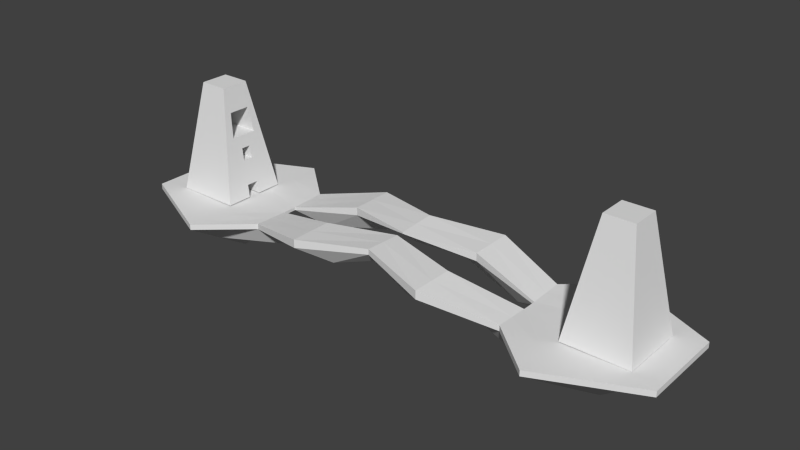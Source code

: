 # Source: firstlevel.blend  (saved by Blender 2.71.0; exported with 4.5.12 LTS)
import bpy
from mathutils import Matrix  # noqa: F401  (used for matrix-valued properties, if any)

bpy.ops.wm.read_factory_settings(use_empty=True)
scene = bpy.context.scene
scene.name = 'Scene'

# ---- collections
col_collection_1 = bpy.data.collections.new('Collection 1'); scene.collection.children.link(col_collection_1)

# ---- world
world_world = bpy.data.worlds.new('World'); scene.world = world_world
world_world.color = (0.05088, 0.05088, 0.05088)
world_world.use_sun_shadow = False
world_world.sun_shadow_jitter_overblur = 0.0
world_world.cycles.sampling_method = 'MANUAL'
world_world.cycles.sample_map_resolution = 256

# ---- meshes
me_cube = bpy.data.meshes.new('Cube')
me_cube.from_pydata([(67.37, -11.62, -0.001818), (67.37, 11.62, -0.001818), (90.61, 11.62, -0.001818), (90.61, -11.62, -0.001818), (73.9, -5.093, 39.83), (73.9, 5.093, 39.83), (84.08, 5.093, 39.83), (84.08, -5.093, 39.83), (68.09, -10.9, 4.424), (68.82, -10.17, 8.849), (69.54, -9.445, 13.27), (70.27, -8.719, 17.7), (70.99, -7.994, 22.13), (71.72, -7.269, 26.55), (72.44, -6.544, 30.98), (73.17, -5.818, 35.4), (73.17, 5.818, 35.4), (72.44, 6.544, 30.98), (71.72, 7.269, 26.55), (70.99, 7.994, 22.13), (70.27, 8.719, 17.7), (69.54, 9.445, 13.27), (68.82, 10.17, 8.849), (68.09, 10.9, 4.424), (84.81, 5.818, 35.4), (85.53, 6.544, 30.98), (86.26, 7.269, 26.55), (86.98, 7.994, 22.13), (87.71, 8.719, 17.7), (88.43, 9.445, 13.27), (89.16, 10.17, 8.849), (89.88, 10.9, 4.424), (84.81, -5.818, 35.4), (85.53, -6.544, 30.98), (86.26, -7.269, 26.55), (86.98, -7.994, 22.13), (87.71, -8.719, 17.7), (88.43, -9.445, 13.27), (89.16, -10.17, 8.849), (89.88, -10.9, 4.424), (73.9, -3.056, 39.83), (73.9, -1.019, 39.83), (73.9, 1.019, 39.83), (73.9, 3.056, 39.83), (67.37, 6.972, -0.001818), (67.37, 2.324, -0.001818), (67.37, -2.324, -0.001818), (67.37, -6.972, -0.001818), (84.08, 3.056, 39.83), (84.08, 1.019, 39.83), (84.08, -1.019, 39.83), (84.08, -3.056, 39.83), (90.61, -6.972, -0.001818), (90.61, -2.324, -0.001818), (90.61, 2.324, -0.001818), (90.61, 6.972, -0.001818), (73.17, 3.491, 35.4), (73.17, 1.164, 35.4), (73.17, -1.164, 35.4), (73.17, -3.491, 35.4), (72.44, 3.926, 30.98), (72.44, 1.309, 30.98), (72.44, -1.309, 30.98), (72.44, -3.926, 30.98), (71.72, 4.361, 26.55), (72.44, 1.309, 30.98), (72.44, 3.926, 30.98), (71.72, -4.361, 26.55), (70.99, 4.796, 22.13), (70.99, 1.599, 22.13), (70.99, -1.599, 22.13), (70.99, -4.796, 22.13), (70.27, 5.232, 17.7), (70.27, 1.744, 17.7), (70.27, -1.744, 17.7), (70.27, -5.232, 17.7), (69.54, 5.667, 13.27), (69.54, 1.889, 13.27), (69.54, -1.889, 13.27), (69.54, -5.667, 13.27), (68.82, 6.102, 8.849), (68.82, 2.034, 8.849), (68.82, -2.034, 8.849), (68.82, -6.102, 8.849), (68.09, 6.537, 4.424), (68.09, 2.179, 4.424), (68.09, -2.179, 4.424), (68.09, -6.537, 4.424), (84.81, -3.491, 35.4), (84.81, -1.164, 35.4), (84.81, 1.164, 35.4), (84.81, 3.491, 35.4), (85.53, -3.926, 30.98), (85.53, -1.309, 30.98), (85.53, 1.309, 30.98), (85.53, 3.926, 30.98), (86.26, -4.361, 26.55), (86.26, -1.454, 26.55), (86.26, 1.454, 26.55), (86.26, 4.361, 26.55), (86.98, -4.796, 22.13), (86.98, -1.599, 22.13), (86.98, 1.599, 22.13), (86.98, 4.796, 22.13), (87.71, -5.232, 17.7), (87.71, -1.744, 17.7), (87.71, 1.744, 17.7), (87.71, 5.232, 17.7), (88.43, -5.667, 13.27), (88.43, -1.889, 13.27), (88.43, 1.889, 13.27), (88.43, 5.667, 13.27), (89.16, -6.102, 8.849), (89.16, -2.034, 8.849), (89.16, 2.034, 8.849), (89.16, 6.102, 8.849), (89.88, -6.537, 4.424), (89.88, -2.179, 4.424), (89.88, 2.179, 4.424), (89.88, 6.537, 4.424), (72.44, -1.309, 30.98), (72.44, -3.926, 30.98), (71.72, 4.361, 26.55), (71.72, -4.361, 26.55), (70.99, 4.796, 22.13), (70.99, 1.599, 22.13), (70.99, -1.599, 22.13), (70.99, -4.796, 22.13), (85.42, 1.309, 30.98), (85.42, 3.926, 30.98), (85.42, -1.309, 30.98), (85.42, -3.926, 30.98), (84.7, 4.361, 26.55), (84.7, -4.361, 26.55), (83.97, 4.796, 22.13), (83.97, 1.599, 22.13), (83.97, -1.599, 22.13), (83.97, -4.796, 22.13), (70.27, 1.744, 17.7), (70.27, -1.744, 17.7), (69.54, 1.889, 13.27), (69.54, -1.889, 13.27), (70.27, 1.744, 17.7), (70.27, -1.744, 17.7), (69.54, 1.889, 13.27), (69.54, -1.889, 13.27), (82.73, 1.744, 17.7), (82.73, -1.744, 17.7), (82.0, 1.889, 13.27), (82.0, -1.889, 13.27), (87.16, 2.324, -0.001818), (87.16, -2.324, -0.001818), (87.88, 2.179, 4.424), (87.88, -2.179, 4.424)], [], [(84, 23, 1, 44), (23, 31, 2, 1), (116, 39, 3, 52), (39, 8, 0, 3), (120, 65, 128, 130), (48, 6, 5, 43), (43, 5, 16, 56), (56, 16, 17, 60), (60, 17, 18, 64), (64, 18, 19, 68), (68, 19, 20, 72), (72, 20, 21, 76), (76, 21, 22, 80), (80, 22, 23, 84), (5, 6, 24, 16), (16, 24, 25, 17), (17, 25, 26, 18), (18, 26, 27, 19), (19, 27, 28, 20), (20, 28, 29, 21), (21, 29, 30, 22), (22, 30, 31, 23), (51, 7, 32, 88), (88, 32, 33, 92), (92, 33, 34, 96), (96, 34, 35, 100), (100, 35, 36, 104), (104, 36, 37, 108), (108, 37, 38, 112), (112, 38, 39, 116), (7, 4, 15, 32), (32, 15, 14, 33), (33, 14, 13, 34), (34, 13, 12, 35), (35, 12, 11, 36), (36, 11, 10, 37), (37, 10, 9, 38), (38, 9, 8, 39), (8, 87, 47, 0), (87, 86, 46, 47), (121, 120, 130, 131), (85, 84, 44, 45), (31, 119, 55, 2), (119, 118, 54, 55), (118, 117, 53, 54), (117, 116, 52, 53), (65, 66, 129, 128), (61, 60, 66, 65), (62, 61, 65, 120), (63, 62, 120, 121), (7, 51, 40, 4), (51, 50, 41, 40), (50, 49, 42, 41), (49, 48, 43, 42), (4, 40, 59, 15), (40, 41, 58, 59), (41, 42, 57, 58), (42, 43, 56, 57), (15, 59, 63, 14), (59, 58, 62, 63), (58, 57, 61, 62), (57, 56, 60, 61), (14, 63, 67, 13), (69, 70, 126, 125), (70, 71, 127, 126), (67, 63, 121, 123), (13, 67, 71, 12), (60, 64, 122, 66), (71, 67, 123, 127), (64, 68, 124, 122), (12, 71, 75, 11), (71, 70, 74, 75), (70, 69, 73, 74), (69, 68, 72, 73), (11, 75, 79, 10), (75, 74, 78, 79), (68, 69, 125, 124), (73, 72, 76, 77), (10, 79, 83, 9), (79, 78, 82, 83), (78, 77, 81, 82), (77, 76, 80, 81), (9, 83, 87, 8), (83, 82, 86, 87), (82, 81, 85, 86), (81, 80, 84, 85), (6, 48, 91, 24), (48, 49, 90, 91), (49, 50, 89, 90), (50, 51, 88, 89), (24, 91, 95, 25), (91, 90, 94, 95), (90, 89, 93, 94), (89, 88, 92, 93), (25, 95, 99, 26), (95, 94, 98, 99), (94, 93, 97, 98), (93, 92, 96, 97), (26, 99, 103, 27), (99, 98, 102, 103), (98, 97, 101, 102), (97, 96, 100, 101), (27, 103, 107, 28), (103, 102, 106, 107), (102, 101, 105, 106), (101, 100, 104, 105), (28, 107, 111, 29), (107, 106, 110, 111), (106, 105, 109, 110), (105, 104, 108, 109), (29, 111, 115, 30), (111, 110, 114, 115), (110, 109, 113, 114), (109, 108, 112, 113), (30, 115, 119, 31), (115, 114, 118, 119), (114, 113, 117, 118), (113, 112, 116, 117), (124, 125, 135, 134), (66, 122, 132, 129), (127, 123, 133, 137), (122, 124, 134, 132), (125, 126, 136, 135), (126, 127, 137, 136), (123, 121, 131, 133), (133, 131, 130, 128, 129, 132, 134, 135, 136, 137), (73, 77, 140, 138), (78, 74, 139, 141), (77, 78, 141, 140), (74, 73, 138, 139), (138, 140, 144, 142), (141, 139, 143, 145), (140, 141, 145, 144), (139, 138, 142, 143), (142, 144, 148, 146), (145, 143, 147, 149), (144, 145, 149, 148), (143, 142, 146, 147), (146, 148, 149, 147), (85, 45, 150, 152), (46, 86, 153, 151), (86, 85, 152, 153), (152, 150, 151, 153)])
me_cube.polygons.foreach_set('use_smooth', [True] * 143)
me_cube.use_remesh_preserve_volume = False
me_cube.use_remesh_preserve_attributes = False
me_cube.use_mirror_vertex_groups = False
me_cube.update()
me_cube_001 = bpy.data.meshes.new('Cube.001')
me_cube_001.from_pydata([(100.0, 15.23, -2.0), (100.0, -15.23, -2.0), (100.0, 15.23, 0.0), (100.0, -15.23, 0.0), (100.0, 5.076, 0.0), (100.0, -5.076, 0.0), (100.0, -5.076, -2.0), (100.0, 5.076, -2.0), (24.92, -7.314, 2.612), (49.84, 15.23, 0.0), (49.84, 15.23, -2.0), (24.92, -22.84, 2.553), (49.84, -15.23, 0.0), (24.92, -7.314, 5.494), (24.92, -22.84, 5.553), (49.84, -15.23, -2.0), (24.92, 7.314, 2.612), (49.84, -2.633, -1.519), (24.92, 22.84, 5.553), (49.84, 2.633, -1.519), (49.84, -2.633, -0.4812), (24.92, 7.314, 5.494), (49.84, 2.633, -0.4812), (24.92, 22.84, 2.553), (0.0, 15.23, 7.579), (0.0, 15.23, 5.579), (0.0, -15.23, 7.579), (0.0, -15.23, 5.579), (0.0, -1.327, 6.318), (0.0, 1.327, 6.318), (0.0, -1.327, 6.841), (0.0, 1.327, 6.841), (67.04, 30.21, 0.0), (67.04, -30.21, -2.0), (71.06, -2.963, -19.91), (71.06, 2.963, -19.91), (67.04, 30.21, -2.0), (67.04, -30.21, 0.0), (67.04, -6.885, -0.3162), (67.04, 6.885, -0.3162), (81.17, 23.78, 0.0), (81.17, -23.78, -2.0), (77.15, -2.629, -18.77), (77.15, 2.629, -18.77), (81.17, 23.78, -2.0), (81.17, -23.78, 0.0), (81.17, -6.109, -0.1806), (81.17, 6.109, -0.1806), (100.0, -10.15, 0.0), (100.0, -10.15, -2.0), (24.92, -15.08, 5.523), (15.21, -15.08, -2.717), (40.13, -8.93, -7.059), (49.84, -8.931, -0.2406), (0.0, -8.278, 0.6489), (0.0, -8.278, 7.21), (69.05, -16.58, -10.96), (67.04, -18.54, -0.1581), (79.16, -13.21, -10.38), (81.17, -14.95, -0.09031), (100.0, 10.15, -2.0), (100.0, 10.15, 0.0), (15.21, 15.08, -2.717), (40.13, 8.931, -7.059), (49.84, 8.931, -0.2406), (24.92, 15.08, 5.523), (0.0, 8.278, 0.6489), (0.0, 8.278, 7.21), (69.05, 16.58, -10.96), (67.04, 18.54, -0.1581), (79.16, 13.21, -10.38), (81.17, 14.95, -0.09031)], [], [(40, 2, 0, 44), (48, 3, 1, 49), (70, 44, 0, 60), (61, 4, 7, 60), (4, 5, 6, 7), (58, 42, 6, 49), (42, 43, 7, 6), (18, 9, 10, 23), (37, 12, 15, 33), (22, 21, 16, 19), (62, 23, 10, 63), (69, 32, 9, 64), (20, 17, 8, 13), (51, 8, 17, 52), (53, 20, 13, 50), (17, 20, 22, 19), (57, 38, 20, 53), (64, 9, 18, 65), (38, 39, 22, 20), (13, 8, 28, 30), (12, 14, 11, 15), (14, 26, 27, 11), (54, 28, 8, 51), (65, 18, 24, 67), (66, 25, 23, 62), (24, 18, 23, 25), (50, 13, 30, 55), (21, 31, 29, 16), (9, 32, 36, 10), (63, 10, 36, 68), (52, 17, 34, 56), (17, 19, 35, 34), (45, 37, 33, 41), (71, 40, 32, 69), (59, 46, 38, 57), (46, 47, 39, 38), (32, 40, 44, 36), (68, 36, 44, 70), (56, 34, 42, 58), (34, 35, 43, 42), (3, 45, 41, 1), (61, 2, 40, 71), (48, 5, 46, 59), (5, 4, 47, 46), (5, 48, 49, 6), (41, 58, 49, 1), (11, 51, 52, 15), (12, 53, 50, 14), (37, 57, 53, 12), (27, 54, 51, 11), (14, 50, 55, 26), (15, 52, 56, 33), (45, 59, 57, 37), (33, 56, 58, 41), (3, 48, 59, 45), (43, 70, 60, 7), (2, 61, 60, 0), (16, 62, 63, 19), (39, 69, 64, 22), (22, 64, 65, 21), (21, 65, 67, 31), (29, 66, 62, 16), (19, 63, 68, 35), (47, 71, 69, 39), (35, 68, 70, 43), (4, 61, 71, 47)])
me_cube_001.use_remesh_preserve_volume = False
me_cube_001.use_remesh_preserve_attributes = False
me_cube_001.use_mirror_vertex_groups = False
me_cube_001.update()

# ---- objects
ob_cube_001 = bpy.data.objects.new('Cube.001', me_cube)
ob_tower = bpy.data.objects.new('Tower', me_cube_001)

# ---- transforms, parenting, visibility, modifiers, constraints
ob_cube_001.location = (0.0, 0.0, 0.0)
ob_cube_001.lineart.crease_threshold = 0.0
_m = ob_cube_001.modifiers.new('Mirror', 'MIRROR')
_m = ob_cube_001.modifiers.new('EdgeSplit', 'EDGE_SPLIT')
ob_tower.location = (0.0, 0.0, 0.0)
ob_tower.lineart.crease_threshold = 0.0
_m = ob_tower.modifiers.new('Mirror', 'MIRROR')
_m.use_clip = True

# ---- collection membership
col_collection_1.objects.link(ob_cube_001)
col_collection_1.objects.link(ob_tower)

# ---- scene / render settings (as saved in the file)
scene.frame_start = 1; scene.frame_end = 250; scene.frame_set(1)
scene.render.engine = 'BLENDER_EEVEE_NEXT'
scene.render.resolution_percentage = 50
scene.render.dither_intensity = 0.0
scene.cycles.use_denoising = False
scene.cycles.samples = 10
scene.cycles.sampling_pattern = 'TABULATED_SOBOL'
scene.cycles.light_sampling_threshold = 0.0
scene.cycles.use_adaptive_sampling = False
scene.cycles.use_light_tree = False
scene.cycles.blur_glossy = 0.0
scene.cycles.volume_bounces = 1
scene.cycles.pixel_filter_type = 'GAUSSIAN'
scene.cycles.sample_clamp_indirect = 0.0
scene.view_settings.view_transform = 'Standard'
bpy.context.view_layer.update()

# ---- added for rendering (the .blend has no active camera and no usable light): camera, sun
cam_auto = bpy.data.cameras.new('AutoCamera')
cam_auto.lens = 50.0
cam_auto.sensor_width = 36.0
cam_auto.clip_end = 3528.39
ob_auto_camera = bpy.data.objects.new('AutoCamera', cam_auto)
scene.collection.objects.link(ob_auto_camera)
ob_auto_camera.location = (201.049, -241.258, 170.797)
ob_auto_camera.rotation_euler = (1.09748, -7.21219e-08, 0.694738)
scene.camera = ob_auto_camera
light_auto_sun = bpy.data.lights.new('AutoSun', 'SUN')
light_auto_sun.energy = 3.0
light_auto_sun.angle = 0.0523599
ob_auto_sun = bpy.data.objects.new('AutoSun', light_auto_sun)
scene.collection.objects.link(ob_auto_sun)
ob_auto_sun.rotation_euler = (0.872665, 0.174533, 0.523599)
bpy.context.view_layer.update()
